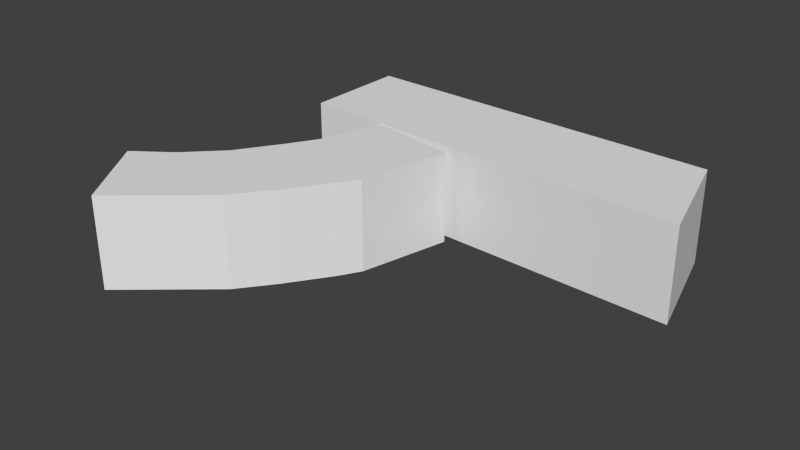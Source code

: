 # Source: ak.blend  (saved by Blender 2.69.0; exported with 4.5.12 LTS)
import bpy
from mathutils import Matrix  # noqa: F401  (used for matrix-valued properties, if any)

bpy.ops.wm.read_factory_settings(use_empty=True)
scene = bpy.context.scene
scene.name = 'Scene'

# ---- collections
col_collection_1 = bpy.data.collections.new('Collection 1'); scene.collection.children.link(col_collection_1)

# ---- world
world_world = bpy.data.worlds.new('World'); scene.world = world_world
world_world.color = (0.05088, 0.05088, 0.05088)
world_world.use_sun_shadow = False
world_world.sun_shadow_jitter_overblur = 0.0
world_world.cycles.sampling_method = 'MANUAL'
world_world.cycles.sample_map_resolution = 256

# ---- meshes
me_plane = bpy.data.meshes.new('Plane')
me_plane.from_pydata([(-0.7271, 0.4856, -0.3155), (-0.7271, 1.203, -0.3155), (1.8, 1.151, -0.3155), (2.012, 0.3858, -0.3155), (-0.7271, 0.4856, 0.3155), (-0.7271, 1.203, 0.3155), (1.8, 1.151, 0.3155), (2.012, 0.3858, 0.3155), (-0.2949, 0.04358, -0.3097), (-0.1746, 0.4645, -0.3097), (0.4448, 0.3662, -0.3097), (0.3005, -0.2532, -0.3097), (-0.2949, 0.04358, 0.3097), (-0.1746, 0.4645, 0.3097), (0.4448, 0.3662, 0.3097), (0.3005, -0.2532, 0.3097), (-0.4164, -0.1632, -0.3097), (0.2211, -0.3918, -0.3097), (-0.4164, -0.1632, 0.3097), (0.2211, -0.3918, 0.3097), (-0.6067, -0.459, -0.3097), (0.0188, -0.6876, -0.3097), (-0.6067, -0.459, 0.3097), (0.0188, -0.6876, 0.3097), (-0.8391, -0.6921, -0.3097), (-0.1617, -0.9206, -0.3097), (-0.8391, -0.6921, 0.3097), (-0.1617, -0.9206, 0.3097), (-1.085, -0.8704, -0.3097), (-0.7278, -1.402, -0.3097), (-1.085, -0.8704, 0.3097), (-0.7278, -1.402, 0.3097)], [], [(4, 5, 1, 0), (5, 6, 2, 1), (6, 7, 3, 2), (7, 4, 0, 3), (0, 1, 2, 3), (7, 6, 5, 4), (12, 13, 9, 8), (13, 14, 10, 9), (14, 15, 11, 10), (15, 12, 18, 19), (8, 9, 10, 11), (15, 14, 13, 12), (16, 17, 21, 20), (12, 8, 16, 18), (11, 15, 19, 17), (8, 11, 17, 16), (22, 20, 24, 26), (19, 18, 22, 23), (17, 19, 23, 21), (18, 16, 20, 22), (27, 26, 30, 31), (20, 21, 25, 24), (23, 22, 26, 27), (21, 23, 27, 25), (31, 30, 28, 29), (25, 27, 31, 29), (26, 24, 28, 30), (24, 25, 29, 28)])
_uv = me_plane.uv_layers.new(name='UVMap')
_uv.uv.foreach_set('vector', [0.0, 0.0, 0.0, 0.0, 0.0, 0.0, 0.0, 0.0, 0.0, 0.0, 0.0, 0.0, 0.0, 0.0, 0.0, 0.0, 0.0, 0.0, 0.0, 0.0, 0.0, 0.0, 0.0, 0.0, 0.0, 0.0, 0.0, 0.0, 0.0, 0.0, 0.0, 0.0, 0.0, 0.0, 0.0, 0.0, 0.0, 0.0, 0.0, 0.0, 0.0, 0.0, 0.0, 0.0, 0.0, 0.0, 0.0, 0.0, 0.0, 0.0, 0.0, 0.0, 0.0, 0.0, 0.0, 0.0, 0.0, 0.0, 0.0, 0.0, 0.0, 0.0, 0.0, 0.0, 0.0, 0.0, 0.0, 0.0, 0.0, 0.0, 0.0, 0.0, 0.0, 0.0, 0.0, 0.0, 0.0, 0.0, 0.0, 0.0, 0.0, 0.0, 0.0, 0.0, 0.0, 0.0, 0.0, 0.0, 0.0, 0.0, 0.0, 0.0, 0.0, 0.0, 0.0, 0.0, 0.0, 0.0, 0.0, 0.0, 0.0, 0.0, 0.0, 0.0, 0.0, 0.0, 0.0, 0.0, 0.0, 0.0, 0.0, 0.0, 0.0, 0.0, 0.0, 0.0, 0.0, 0.0, 0.0, 0.0, 0.0, 0.0, 0.0, 0.0, 0.0, 0.0, 0.0, 0.0, 0.0, 0.0, 0.0, 0.0, 0.0, 0.0, 0.0, 0.0, 0.0, 0.0, 0.0, 0.0, 0.0, 0.0, 0.0, 0.0, 0.0, 0.0, 0.0, 0.0, 0.0, 0.0, 0.0, 0.0, 0.0, 0.0, 0.0, 0.0, 0.0, 0.0, 0.0, 0.0, 0.0, 0.0, 0.0, 0.0, 0.0, 0.0, 0.0, 0.0, 0.0, 0.0, 0.0, 0.0, 0.0, 0.0, 0.0, 0.0, 0.0, 0.0, 0.0, 0.0, 0.0, 0.0, 0.0, 0.0, 0.0, 0.0, 0.0, 0.0, 0.0, 0.0, 0.0, 0.0, 0.0, 0.0, 0.0, 0.0, 0.0, 0.0, 0.0, 0.0, 0.0, 0.0, 0.0, 0.0, 0.0, 0.0, 0.0, 0.0, 0.0, 0.0, 0.0, 0.0, 0.0, 0.0, 0.0, 0.0, 0.0, 0.0, 0.0, 0.0, 0.0, 0.0, 0.0, 0.0])
me_plane.use_remesh_preserve_volume = False
me_plane.use_remesh_preserve_attributes = False
me_plane.use_mirror_vertex_groups = False
me_plane.update()

# ---- objects
ob_plane = bpy.data.objects.new('Plane', me_plane)

# ---- transforms, parenting, visibility, modifiers, constraints
ob_plane.location = (0.0, 0.0, 0.0)
ob_plane.lineart.crease_threshold = 0.0

# ---- collection membership
col_collection_1.objects.link(ob_plane)

# ---- scene / render settings (as saved in the file)
scene.frame_start = 1; scene.frame_end = 250; scene.frame_set(1)
scene.render.engine = 'BLENDER_EEVEE_NEXT'
scene.render.image_settings.compression = 90
scene.render.resolution_percentage = 50
scene.render.dither_intensity = 0.0
scene.cycles.use_denoising = False
scene.cycles.samples = 10
scene.cycles.sampling_pattern = 'TABULATED_SOBOL'
scene.cycles.light_sampling_threshold = 0.0
scene.cycles.use_adaptive_sampling = False
scene.cycles.use_light_tree = False
scene.cycles.blur_glossy = 0.0
scene.cycles.volume_bounces = 1
scene.cycles.pixel_filter_type = 'GAUSSIAN'
scene.cycles.sample_clamp_indirect = 0.0
scene.view_settings.view_transform = 'Standard'
bpy.context.view_layer.update()

# ---- added for rendering (the .blend has no active camera and no usable light): camera, sun
cam_auto = bpy.data.cameras.new('AutoCamera')
cam_auto.lens = 50.0
cam_auto.sensor_width = 36.0
cam_auto.clip_end = 1000.0
ob_auto_camera = bpy.data.objects.new('AutoCamera', cam_auto)
scene.collection.objects.link(ob_auto_camera)
ob_auto_camera.location = (4.25315, -4.64689, 3.03163)
ob_auto_camera.rotation_euler = (1.09748, -7.21219e-08, 0.694738)
scene.camera = ob_auto_camera
light_auto_sun = bpy.data.lights.new('AutoSun', 'SUN')
light_auto_sun.energy = 3.0
light_auto_sun.angle = 0.0523599
ob_auto_sun = bpy.data.objects.new('AutoSun', light_auto_sun)
scene.collection.objects.link(ob_auto_sun)
ob_auto_sun.rotation_euler = (0.872665, 0.174533, 0.523599)
bpy.context.view_layer.update()
